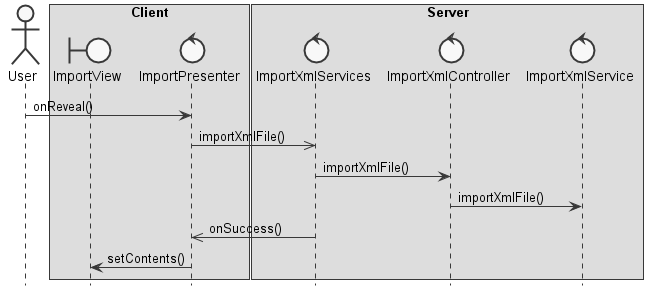

The diagram above was rendered by PlantUML. Its source (embedded in the PNG):
@startuml design

skinparam monochrome true
skinparam shadowing false
hide footbox

actor User
boundary ImportView
control ImportPresenter
control ImportXmlServices
control ImportXmlController
control ImportXmlService

box "Client"
participant ImportView
participant ImportPresenter
end box

box "Server"
participant ImportXmlServices
participant ImportXmlController
participant ImportXmlService
end box

User -> ImportPresenter : onReveal()
ImportPresenter ->> ImportXmlServices : importXmlFile()
ImportXmlServices -> ImportXmlController : importXmlFile()
ImportXmlController -> ImportXmlService : importXmlFile()
ImportXmlServices ->> ImportPresenter : onSuccess()
ImportPresenter -> ImportView : setContents()

@enduml